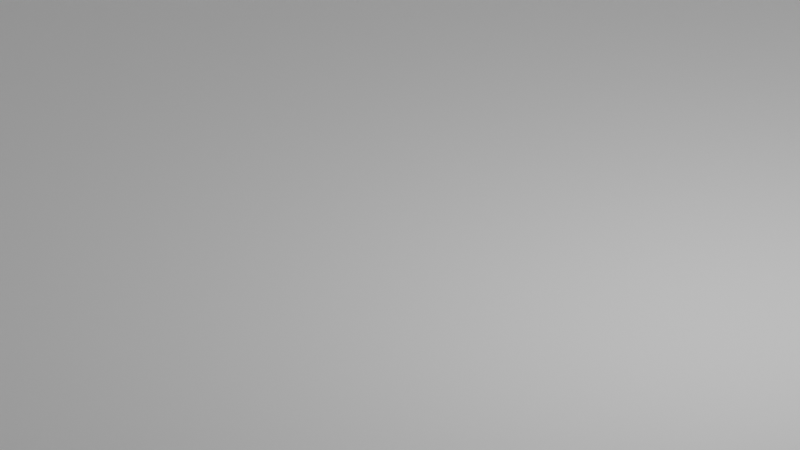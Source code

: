 # Source: Squares-Light.blend  (saved by Blender 3.5.10; exported with 4.5.12 LTS)
import bpy
from mathutils import Matrix  # noqa: F401  (used for matrix-valued properties, if any)

bpy.ops.wm.read_factory_settings(use_empty=True)
scene = bpy.context.scene
scene.name = 'Scene'

# ---- collections
col_collection = bpy.data.collections.new('Collection'); scene.collection.children.link(col_collection)

# ---- materials (node trees are filled in below, after node groups)
mat_material = bpy.data.materials.new('Material')
mat_material.alpha_threshold = 0.0
mat_material.roughness = 0.5
mat_material.line_color = (0.0, 0.0, 0.0, 1.0)

# ---- material node trees
mat_material.use_nodes = True; mat_material.node_tree.nodes.clear()
_N = mat_material.node_tree.nodes; _L = mat_material.node_tree.links
n0 = _N.new('ShaderNodeOutputMaterial'); n0.name = 'Material Output'; n0.location = (300, 300)
n1 = _N.new('ShaderNodeBsdfPrincipled'); n1.name = 'Principled BSDF'; n1.location = (10, 300)
n1.distribution = 'GGX'
n1.subsurface_method = 'RANDOM_WALK_SKIN'
n1.inputs[2].default_value = 0.0
n1.inputs[3].default_value = 1.45
n1.inputs[8].default_value = 1.0
n1.inputs[10].default_value = 1.0
n1.inputs[13].default_value = 1.0
n1.inputs[27].default_value = (0.0, 0.0, 0.0, 1.0)
n1.inputs[28].default_value = 1.0
n2 = _N.new('ShaderNodeTexGradient'); n2.name = 'Gradient Texture'; n2.location = (-628, 212)
n3 = _N.new('ShaderNodeObjectInfo'); n3.name = 'Object Info'; n3.location = (-872, 236)
n4 = _N.new('ShaderNodeValToRGB'); n4.name = 'ColorRamp'; n4.location = (-365, 242)
n4.color_ramp.interpolation = 'EASE'
while len(n4.color_ramp.elements) > 1: n4.color_ramp.elements.remove(n4.color_ramp.elements[-1])
n4.color_ramp.elements[0].position = 0.0; n4.color_ramp.elements[0].color = (0.6541, 0.3248, 0.05549, 1.0)
_e = n4.color_ramp.elements.new(0.5); _e.color = (0.1421, 0.2446, 0.3609, 1.0)
_e = n4.color_ramp.elements.new(1.0); _e.color = (1.0, 1.0, 1.0, 1.0)
n5 = _N.new('ShaderNodeMix'); n5.name = 'Mix'; n5.location = (-160, 180)
n5.data_type = 'RGBA'
n5.inputs[0].default_value = 1.0
n5.inputs[6].default_value = (0.8, 0.8, 0.8, 1.0)
_L.new(n1.outputs[0], n0.inputs[0])
_L.new(n2.outputs[0], n4.inputs[0])
_L.new(n3.outputs[5], n2.inputs[0])
_L.new(n4.outputs[0], n5.inputs[7])
_L.new(n5.outputs[2], n1.inputs[0])
n0.is_active_output = True

# ---- world
world_world = bpy.data.worlds.new('World'); scene.world = world_world
world_world.use_nodes = True; world_world.node_tree.nodes.clear()
_N = world_world.node_tree.nodes; _L = world_world.node_tree.links
n0 = _N.new('ShaderNodeOutputWorld'); n0.name = 'World Output'; n0.location = (300, 300)
n1 = _N.new('ShaderNodeBackground'); n1.name = 'Background'; n1.location = (10, 300)
n1.inputs[1].default_value = 2.0
n2 = _N.new('ShaderNodeTexGradient'); n2.name = 'Gradient Texture'; n2.location = (-180, 280)
_L.new(n1.outputs[0], n0.inputs[0])
_L.new(n2.outputs[0], n1.inputs[0])
n0.is_active_output = True
world_world.color = (0.05088, 0.05088, 0.05088)
world_world.use_sun_shadow = False
world_world.sun_shadow_jitter_overblur = 0.0

# ---- cameras
cam_camera = bpy.data.cameras.new('Camera')
cam_camera.type = 'ORTHO'
cam_camera.passepartout_alpha = 1.0
cam_camera.clip_end = 100.0
cam_camera.ortho_scale = 7.314

# ---- lights
light_light = bpy.data.lights.new('Light', 'POINT')
light_light.transmission_factor = 0.0
light_light.energy = 1000.0
light_light.shadow_soft_size = 0.1
light_light.shadow_maximum_resolution = 0.006
light_light.use_absolute_resolution = True

# ---- meshes
me_cube = bpy.data.meshes.new('Cube')
me_cube.from_pydata([(1.0, 1.0, 1.0), (1.0, 1.0, -1.0), (1.0, -1.0, 1.0), (1.0, -1.0, -1.0), (-1.0, 1.0, 1.0), (-1.0, 1.0, -1.0), (-1.0, -1.0, 1.0), (-1.0, -1.0, -1.0)], [], [(0, 4, 6, 2), (3, 2, 6, 7), (7, 6, 4, 5), (5, 1, 3, 7), (1, 0, 2, 3), (5, 4, 0, 1)])
_uv = me_cube.uv_layers.new(name='UVMap')
_uv.uv.foreach_set('vector', [0.625, 0.5, 0.875, 0.5, 0.875, 0.75, 0.625, 0.75, 0.375, 0.75, 0.625, 0.75, 0.625, 1.0, 0.375, 1.0, 0.375, 0.0, 0.625, 0.0, 0.625, 0.25, 0.375, 0.25, 0.125, 0.5, 0.375, 0.5, 0.375, 0.75, 0.125, 0.75, 0.375, 0.5, 0.625, 0.5, 0.625, 0.75, 0.375, 0.75, 0.375, 0.25, 0.625, 0.25, 0.625, 0.5, 0.375, 0.5])
me_cube.materials.append(mat_material)
me_cube.use_mirror_vertex_groups = False
me_cube.update()
me_plane = bpy.data.meshes.new('Plane')
me_plane.from_pydata([(-1.0, -1.0, 0.0), (1.0, -1.0, 0.0), (-1.0, 1.0, 0.0), (1.0, 1.0, 0.0)], [], [(0, 1, 3, 2)])
_uv = me_plane.uv_layers.new(name='UVMap')
_uv.uv.foreach_set('vector', [0.0, 0.0, 1.0, 0.0, 1.0, 1.0, 0.0, 1.0])
me_plane.update()

# ---- objects
ob_cube = bpy.data.objects.new('Cube', me_cube)
ob_light = bpy.data.objects.new('Light', light_light)
ob_camera = bpy.data.objects.new('Camera', cam_camera)
ob_plane = bpy.data.objects.new('Plane', me_plane)

# ---- transforms, parenting, visibility, modifiers, constraints
ob_cube.location = (6.425, 3.751, -4.228)
ob_cube.lock_rotations_4d = False
ob_cube.empty_display_type = 'ARROWS'
ob_cube.lineart.crease_threshold = 0.0
_m = ob_cube.modifiers.new('Bevel', 'BEVEL')
_m.width = 0.05
_m.width_pct = 0.05
_m.segments = 100
ob_light.location = (4.076, 1.005, 5.904)
ob_light.rotation_euler = (0.6503, 0.05522, 1.866)
ob_light.lock_rotations_4d = False
ob_light.empty_display_type = 'ARROWS'
ob_light.color = (0.0, 0.0, 0.0, 0.0)
ob_light.lineart.crease_threshold = 0.0
ob_camera.location = (7.359, -6.926, 4.958)
ob_camera.rotation_euler = (1.109, 0.0, 0.8149)
ob_camera.lock_rotations_4d = False
ob_camera.empty_display_type = 'ARROWS'
ob_camera.color = (0.0, 0.0, 0.0, 0.0)
ob_camera.display_type = 'WIRE'
ob_camera.lineart.crease_threshold = 0.0
ob_plane.location = (0.0, 0.0, 0.0)
ob_plane.scale = (9.79, 9.79, 9.79)
_m = ob_plane.modifiers.new('ParticleSystem', 'PARTICLE_SYSTEM')

# ---- collection membership
col_collection.objects.link(ob_cube)
col_collection.objects.link(ob_light)
col_collection.objects.link(ob_camera)
col_collection.objects.link(ob_plane)

# ---- scene / render settings (as saved in the file)
scene.camera = ob_camera
scene.frame_start = 1; scene.frame_end = 250; scene.frame_set(1)
scene.render.engine = 'CYCLES'
scene.render.resolution_x = 5120
scene.render.resolution_y = 2880
scene.cycles.samples = 128
scene.cycles.sampling_pattern = 'TABULATED_SOBOL'
scene.view_settings.look = 'Very High Contrast'
scene.view_settings.view_transform = 'Filmic'
scene.view_settings.gamma = 0.75
bpy.context.view_layer.update()
